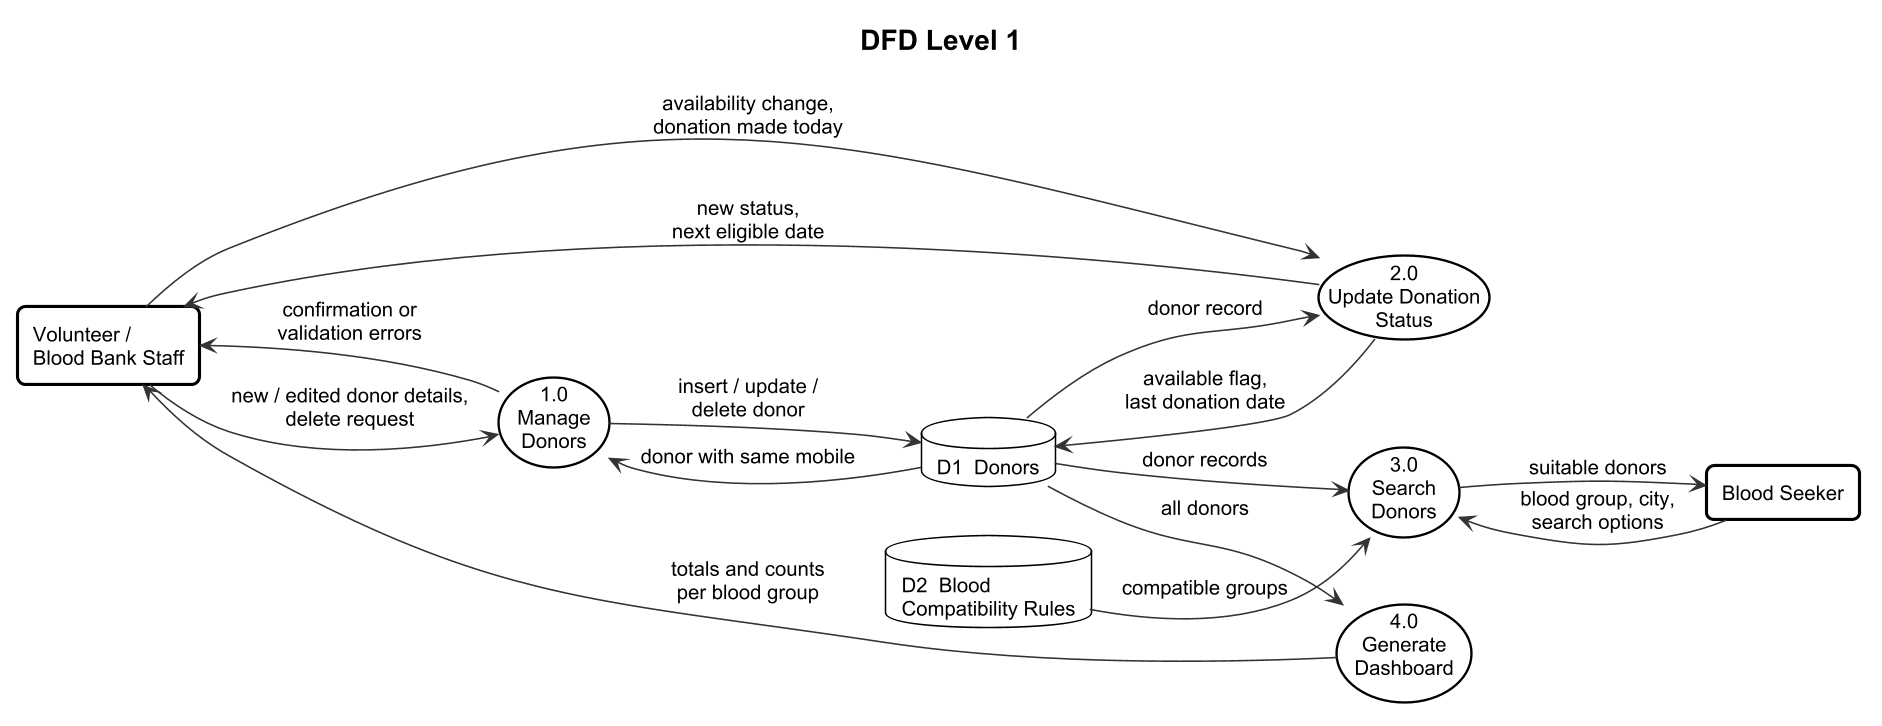

The diagram above was rendered by PlantUML. Its source (embedded in the PNG):
@startuml
!include _dfd-style.iuml

title DFD Level 1

rectangle "Volunteer /\nBlood Bank Staff" as Staff
rectangle "Blood Seeker" as Seeker

usecase "1.0\nManage\nDonors" as P1
usecase "2.0\nUpdate Donation\nStatus" as P2
usecase "3.0\nSearch\nDonors" as P3
usecase "4.0\nGenerate\nDashboard" as P4

database "D1  Donors" as D1
database "D2  Blood\nCompatibility Rules" as D2

Staff --> P1 : new / edited donor details,\ndelete request
P1 --> Staff : confirmation or\nvalidation errors
P1 --> D1 : insert / update /\ndelete donor
D1 --> P1 : donor with same mobile

Staff --> P2 : availability change,\ndonation made today
D1 --> P2 : donor record
P2 --> D1 : available flag,\nlast donation date
P2 --> Staff : new status,\nnext eligible date

Seeker --> P3 : blood group, city,\nsearch options
D2 --> P3 : compatible groups
D1 --> P3 : donor records
P3 --> Seeker : suitable donors

D1 --> P4 : all donors
P4 --> Staff : totals and counts\nper blood group
@enduml